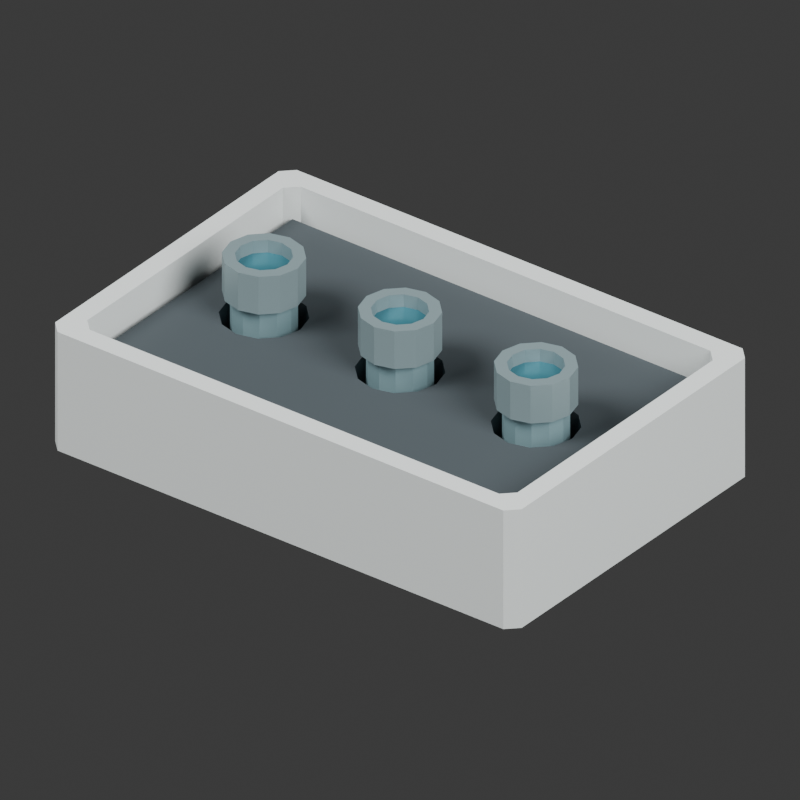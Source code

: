 # Source: source.blend  (saved by Blender 4.3.34; exported with 4.5.12 LTS)
import bpy
from mathutils import Matrix  # noqa: F401  (used for matrix-valued properties, if any)

bpy.ops.wm.read_factory_settings(use_empty=True)
scene = bpy.context.scene
scene.name = 'Scene'

# ---- collections
col_collection = bpy.data.collections.new('Collection'); scene.collection.children.link(col_collection)

# ---- materials (node trees are filled in below, after node groups)
mat_warm_white_ceramic_instrument_housing = bpy.data.materials.new('Warm white ceramic instrument housing')
mat_warm_white_ceramic_instrument_housing.diffuse_color = (0.69, 0.73, 0.72, 1.0)
mat_cool_blue_gray_bridge = bpy.data.materials.new('Cool blue gray bridge')
mat_cool_blue_gray_bridge.diffuse_color = (0.2, 0.32, 0.35, 1.0)
mat_satin_objective_lip = bpy.data.materials.new('Satin objective lip')
mat_satin_objective_lip.diffuse_color = (0.26, 0.35, 0.37, 1.0)
mat_recessed_blue_optical_glass_visual = bpy.data.materials.new('Recessed blue optical glass visual')
mat_recessed_blue_optical_glass_visual.diffuse_color = (0.045, 0.19, 0.24, 1.0)
mat_charcoal_soft_eyecups = bpy.data.materials.new('Charcoal soft eyecups')
mat_charcoal_soft_eyecups.diffuse_color = (0.048, 0.062, 0.07, 1.0)

# ---- material node trees
mat_warm_white_ceramic_instrument_housing.use_nodes = True; mat_warm_white_ceramic_instrument_housing.node_tree.nodes.clear()
_N = mat_warm_white_ceramic_instrument_housing.node_tree.nodes; _L = mat_warm_white_ceramic_instrument_housing.node_tree.links
n0 = _N.new('ShaderNodeBsdfPrincipled'); n0.name = 'Principled BSDF'; n0.location = (10, 300)
n0.inputs[0].default_value = (0.69, 0.73, 0.72, 1.0)
n0.inputs[2].default_value = 0.48
n1 = _N.new('ShaderNodeOutputMaterial'); n1.name = 'Material Output'; n1.location = (300, 300)
_L.new(n0.outputs[0], n1.inputs[0])
n1.is_active_output = True
mat_cool_blue_gray_bridge.use_nodes = True; mat_cool_blue_gray_bridge.node_tree.nodes.clear()
_N = mat_cool_blue_gray_bridge.node_tree.nodes; _L = mat_cool_blue_gray_bridge.node_tree.links
n0 = _N.new('ShaderNodeBsdfPrincipled'); n0.name = 'Principled BSDF'; n0.location = (10, 300)
n0.inputs[0].default_value = (0.2, 0.32, 0.35, 1.0)
n0.inputs[1].default_value = 0.2
n0.inputs[2].default_value = 0.47
n1 = _N.new('ShaderNodeOutputMaterial'); n1.name = 'Material Output'; n1.location = (300, 300)
_L.new(n0.outputs[0], n1.inputs[0])
n1.is_active_output = True
mat_satin_objective_lip.use_nodes = True; mat_satin_objective_lip.node_tree.nodes.clear()
_N = mat_satin_objective_lip.node_tree.nodes; _L = mat_satin_objective_lip.node_tree.links
n0 = _N.new('ShaderNodeBsdfPrincipled'); n0.name = 'Principled BSDF'; n0.location = (10, 300)
n0.inputs[0].default_value = (0.26, 0.35, 0.37, 1.0)
n0.inputs[1].default_value = 0.35
n0.inputs[2].default_value = 0.38
n1 = _N.new('ShaderNodeOutputMaterial'); n1.name = 'Material Output'; n1.location = (300, 300)
_L.new(n0.outputs[0], n1.inputs[0])
n1.is_active_output = True
mat_recessed_blue_optical_glass_visual.use_nodes = True; mat_recessed_blue_optical_glass_visual.node_tree.nodes.clear()
_N = mat_recessed_blue_optical_glass_visual.node_tree.nodes; _L = mat_recessed_blue_optical_glass_visual.node_tree.links
n0 = _N.new('ShaderNodeBsdfPrincipled'); n0.name = 'Principled BSDF'; n0.location = (10, 300)
n0.inputs[0].default_value = (0.045, 0.19, 0.24, 1.0)
n0.inputs[1].default_value = 0.25
n0.inputs[2].default_value = 0.19
n1 = _N.new('ShaderNodeOutputMaterial'); n1.name = 'Material Output'; n1.location = (300, 300)
_L.new(n0.outputs[0], n1.inputs[0])
n1.is_active_output = True
mat_charcoal_soft_eyecups.use_nodes = True; mat_charcoal_soft_eyecups.node_tree.nodes.clear()
_N = mat_charcoal_soft_eyecups.node_tree.nodes; _L = mat_charcoal_soft_eyecups.node_tree.links
n0 = _N.new('ShaderNodeBsdfPrincipled'); n0.name = 'Principled BSDF'; n0.location = (10, 300)
n0.inputs[0].default_value = (0.048, 0.062, 0.07, 1.0)
n0.inputs[2].default_value = 0.8
n1 = _N.new('ShaderNodeOutputMaterial'); n1.name = 'Material Output'; n1.location = (300, 300)
_L.new(n0.outputs[0], n1.inputs[0])
n1.is_active_output = True

# ---- world
world_world = bpy.data.worlds.new('World'); scene.world = world_world
world_world.use_nodes = True; world_world.node_tree.nodes.clear()
_N = world_world.node_tree.nodes; _L = world_world.node_tree.links
n0 = _N.new('ShaderNodeOutputWorld'); n0.name = 'World Output'; n0.location = (300, 300)
n1 = _N.new('ShaderNodeBackground'); n1.name = 'Background'; n1.location = (10, 300)
n1.inputs[0].default_value = (0.05088, 0.05088, 0.05088, 1.0)
_L.new(n1.outputs[0], n0.inputs[0])
n0.is_active_output = True
world_world.color = (0.3, 0.3, 0.3)
world_world.sun_shadow_jitter_overblur = 0.0

# ---- cameras
cam_camera_001 = bpy.data.cameras.new('Camera.001')
cam_camera_001.type = 'ORTHO'
cam_camera_001.ortho_scale = 0.4894

# ---- lights
light_area = bpy.data.lights.new('Area', 'AREA')
light_area.energy = 700.0
light_area.shape = 'DISK'
light_area.size = 4.0
light_area.size_y = 1.0
light_area_001 = bpy.data.lights.new('Area.001', 'AREA')
light_area_001.energy = 350.0
light_area_001.shape = 'DISK'
light_area_001.size = 3.0
light_area_001.size_y = 1.0

# ---- meshes
me_open_case_floor = bpy.data.meshes.new('Open case floor')
me_open_case_floor.from_pydata([(-0.172, -0.12, 0.0), (0.172, -0.12, 0.0), (0.18, -0.112, 0.0), (0.18, 0.112, 0.0), (0.172, 0.12, 0.0), (-0.172, 0.12, 0.0), (-0.18, 0.112, 0.0), (-0.18, -0.112, 0.0), (-0.172, -0.12, 0.012), (0.172, -0.12, 0.012), (0.18, -0.112, 0.012), (0.18, 0.112, 0.012), (0.172, 0.12, 0.012), (-0.172, 0.12, 0.012), (-0.18, 0.112, 0.012), (-0.18, -0.112, 0.012)], [], [(7, 6, 5, 4, 3, 2, 1, 0), (8, 9, 10, 11, 12, 13, 14, 15), (0, 1, 9, 8), (1, 2, 10, 9), (2, 3, 11, 10), (3, 4, 12, 11), (4, 5, 13, 12), (5, 6, 14, 13), (6, 7, 15, 14), (7, 0, 8, 15)])
me_open_case_floor.materials.append(mat_warm_white_ceramic_instrument_housing)
me_open_case_floor.update()
me_continuous_open_case_wall = bpy.data.meshes.new('Continuous open case wall')
me_continuous_open_case_wall.from_pydata([(-0.172, -0.12, 0.012), (0.172, -0.12, 0.012), (0.18, -0.112, 0.012), (0.18, 0.112, 0.012), (0.172, 0.12, 0.012), (-0.172, 0.12, 0.012), (-0.18, 0.112, 0.012), (-0.18, -0.112, 0.012), (-0.172, -0.12, 0.085), (0.172, -0.12, 0.085), (0.18, -0.112, 0.085), (0.18, 0.112, 0.085), (0.172, 0.12, 0.085), (-0.172, 0.12, 0.085), (-0.18, 0.112, 0.085), (-0.18, -0.112, 0.085), (-0.158, -0.106, 0.085), (0.158, -0.106, 0.085), (0.166, -0.098, 0.085), (0.166, 0.098, 0.085), (0.158, 0.106, 0.085), (-0.158, 0.106, 0.085), (-0.166, 0.098, 0.085), (-0.166, -0.098, 0.085), (-0.158, -0.106, 0.012), (0.158, -0.106, 0.012), (0.166, -0.098, 0.012), (0.166, 0.098, 0.012), (0.158, 0.106, 0.012), (-0.158, 0.106, 0.012), (-0.166, 0.098, 0.012), (-0.166, -0.098, 0.012)], [], [(0, 1, 9, 8), (1, 2, 10, 9), (2, 3, 11, 10), (3, 4, 12, 11), (4, 5, 13, 12), (5, 6, 14, 13), (6, 7, 15, 14), (7, 0, 8, 15), (8, 9, 17, 16), (9, 10, 18, 17), (10, 11, 19, 18), (11, 12, 20, 19), (12, 13, 21, 20), (13, 14, 22, 21), (14, 15, 23, 22), (15, 8, 16, 23), (16, 17, 25, 24), (17, 18, 26, 25), (18, 19, 27, 26), (19, 20, 28, 27), (20, 21, 29, 28), (21, 22, 30, 29), (22, 23, 31, 30), (23, 16, 24, 31), (24, 25, 1, 0), (25, 26, 2, 1), (26, 27, 3, 2), (27, 28, 4, 3), (28, 29, 5, 4), (29, 30, 6, 5), (30, 31, 7, 6), (31, 24, 0, 7)])
me_continuous_open_case_wall.materials.append(mat_warm_white_ceramic_instrument_housing)
me_continuous_open_case_wall.update()
me_resting_eyepiece_barrel_0 = bpy.data.meshes.new('Resting eyepiece barrel 0')
me_resting_eyepiece_barrel_0.from_pydata([(-0.084, 0.0, 0.026), (-0.08681, 0.0105, 0.026), (-0.0945, 0.01819, 0.026), (-0.105, 0.021, 0.026), (-0.1155, 0.01819, 0.026), (-0.1232, 0.0105, 0.026), (-0.126, 2.572e-18, 0.026), (-0.1232, -0.0105, 0.026), (-0.1155, -0.01819, 0.026), (-0.105, -0.021, 0.026), (-0.0945, -0.01819, 0.026), (-0.08681, -0.0105, 0.026), (-0.084, 0.0, 0.09), (-0.08681, 0.0105, 0.09), (-0.0945, 0.01819, 0.09), (-0.105, 0.021, 0.09), (-0.1155, 0.01819, 0.09), (-0.1232, 0.0105, 0.09), (-0.126, 2.572e-18, 0.09), (-0.1232, -0.0105, 0.09), (-0.1155, -0.01819, 0.09), (-0.105, -0.021, 0.09), (-0.0945, -0.01819, 0.09), (-0.08681, -0.0105, 0.09)], [], [(11, 10, 9, 8, 7, 6, 5, 4, 3, 2, 1, 0), (12, 13, 14, 15, 16, 17, 18, 19, 20, 21, 22, 23), (0, 1, 13, 12), (1, 2, 14, 13), (2, 3, 15, 14), (3, 4, 16, 15), (4, 5, 17, 16), (5, 6, 18, 17), (6, 7, 19, 18), (7, 8, 20, 19), (8, 9, 21, 20), (9, 10, 22, 21), (10, 11, 23, 22), (11, 0, 12, 23)])
me_resting_eyepiece_barrel_0.materials.append(mat_cool_blue_gray_bridge)
me_resting_eyepiece_barrel_0.update()
me_recessed_ocular_collar_0 = bpy.data.meshes.new('Recessed ocular collar 0')
me_recessed_ocular_collar_0.from_pydata([(-0.079, 0.0, 0.08), (-0.08248, 0.013, 0.08), (-0.092, 0.02252, 0.08), (-0.105, 0.026, 0.08), (-0.118, 0.02252, 0.08), (-0.1275, 0.013, 0.08), (-0.131, 3.184e-18, 0.08), (-0.1275, -0.013, 0.08), (-0.118, -0.02252, 0.08), (-0.105, -0.026, 0.08), (-0.092, -0.02252, 0.08), (-0.08248, -0.013, 0.08), (-0.079, 0.0, 0.107), (-0.08248, 0.013, 0.107), (-0.092, 0.02252, 0.107), (-0.105, 0.026, 0.107), (-0.118, 0.02252, 0.107), (-0.1275, 0.013, 0.107), (-0.131, 3.184e-18, 0.107), (-0.1275, -0.013, 0.107), (-0.118, -0.02252, 0.107), (-0.105, -0.026, 0.107), (-0.092, -0.02252, 0.107), (-0.08248, -0.013, 0.107), (-0.087, 0.0, 0.107), (-0.08941, 0.009, 0.107), (-0.096, 0.01559, 0.107), (-0.105, 0.018, 0.107), (-0.114, 0.01559, 0.107), (-0.1206, 0.009, 0.107), (-0.123, 2.204e-18, 0.107), (-0.1206, -0.009, 0.107), (-0.114, -0.01559, 0.107), (-0.105, -0.018, 0.107), (-0.096, -0.01559, 0.107), (-0.08941, -0.009, 0.107), (-0.087, 0.0, 0.08), (-0.08941, 0.009, 0.08), (-0.096, 0.01559, 0.08), (-0.105, 0.018, 0.08), (-0.114, 0.01559, 0.08), (-0.1206, 0.009, 0.08), (-0.123, 2.204e-18, 0.08), (-0.1206, -0.009, 0.08), (-0.114, -0.01559, 0.08), (-0.105, -0.018, 0.08), (-0.096, -0.01559, 0.08), (-0.08941, -0.009, 0.08)], [], [(0, 1, 13, 12), (1, 2, 14, 13), (2, 3, 15, 14), (3, 4, 16, 15), (4, 5, 17, 16), (5, 6, 18, 17), (6, 7, 19, 18), (7, 8, 20, 19), (8, 9, 21, 20), (9, 10, 22, 21), (10, 11, 23, 22), (11, 0, 12, 23), (12, 13, 25, 24), (13, 14, 26, 25), (14, 15, 27, 26), (15, 16, 28, 27), (16, 17, 29, 28), (17, 18, 30, 29), (18, 19, 31, 30), (19, 20, 32, 31), (20, 21, 33, 32), (21, 22, 34, 33), (22, 23, 35, 34), (23, 12, 24, 35), (24, 25, 37, 36), (25, 26, 38, 37), (26, 27, 39, 38), (27, 28, 40, 39), (28, 29, 41, 40), (29, 30, 42, 41), (30, 31, 43, 42), (31, 32, 44, 43), (32, 33, 45, 44), (33, 34, 46, 45), (34, 35, 47, 46), (35, 24, 36, 47), (36, 37, 1, 0), (37, 38, 2, 1), (38, 39, 3, 2), (39, 40, 4, 3), (40, 41, 5, 4), (41, 42, 6, 5), (42, 43, 7, 6), (43, 44, 8, 7), (44, 45, 9, 8), (45, 46, 10, 9), (46, 47, 11, 10), (47, 36, 0, 11)])
me_recessed_ocular_collar_0.materials.append(mat_satin_objective_lip)
me_recessed_ocular_collar_0.update()
me_inset_ocular_glass_0 = bpy.data.meshes.new('Inset ocular glass 0')
me_inset_ocular_glass_0.from_pydata([(-0.0865, 0.0, 0.094), (-0.08898, 0.00925, 0.094), (-0.09575, 0.01602, 0.094), (-0.105, 0.0185, 0.094), (-0.1142, 0.01602, 0.094), (-0.121, 0.00925, 0.094), (-0.1235, 2.266e-18, 0.094), (-0.121, -0.00925, 0.094), (-0.1142, -0.01602, 0.094), (-0.105, -0.0185, 0.094), (-0.09575, -0.01602, 0.094), (-0.08898, -0.00925, 0.094), (-0.0865, 0.0, 0.098), (-0.08898, 0.00925, 0.098), (-0.09575, 0.01602, 0.098), (-0.105, 0.0185, 0.098), (-0.1142, 0.01602, 0.098), (-0.121, 0.00925, 0.098), (-0.1235, 2.266e-18, 0.098), (-0.121, -0.00925, 0.098), (-0.1142, -0.01602, 0.098), (-0.105, -0.0185, 0.098), (-0.09575, -0.01602, 0.098), (-0.08898, -0.00925, 0.098)], [], [(11, 10, 9, 8, 7, 6, 5, 4, 3, 2, 1, 0), (12, 13, 14, 15, 16, 17, 18, 19, 20, 21, 22, 23), (0, 1, 13, 12), (1, 2, 14, 13), (2, 3, 15, 14), (3, 4, 16, 15), (4, 5, 17, 16), (5, 6, 18, 17), (6, 7, 19, 18), (7, 8, 20, 19), (8, 9, 21, 20), (9, 10, 22, 21), (10, 11, 23, 22), (11, 0, 12, 23)])
me_inset_ocular_glass_0.materials.append(mat_recessed_blue_optical_glass_visual)
me_inset_ocular_glass_0.update()
me_resting_eyepiece_barrel_1 = bpy.data.meshes.new('Resting eyepiece barrel 1')
me_resting_eyepiece_barrel_1.from_pydata([(0.021, 0.0, 0.026), (0.01819, 0.0105, 0.026), (0.0105, 0.01819, 0.026), (1.286e-18, 0.021, 0.026), (-0.0105, 0.01819, 0.026), (-0.01819, 0.0105, 0.026), (-0.021, 2.572e-18, 0.026), (-0.01819, -0.0105, 0.026), (-0.0105, -0.01819, 0.026), (-3.858e-18, -0.021, 0.026), (0.0105, -0.01819, 0.026), (0.01819, -0.0105, 0.026), (0.021, 0.0, 0.09), (0.01819, 0.0105, 0.09), (0.0105, 0.01819, 0.09), (1.286e-18, 0.021, 0.09), (-0.0105, 0.01819, 0.09), (-0.01819, 0.0105, 0.09), (-0.021, 2.572e-18, 0.09), (-0.01819, -0.0105, 0.09), (-0.0105, -0.01819, 0.09), (-3.858e-18, -0.021, 0.09), (0.0105, -0.01819, 0.09), (0.01819, -0.0105, 0.09)], [], [(11, 10, 9, 8, 7, 6, 5, 4, 3, 2, 1, 0), (12, 13, 14, 15, 16, 17, 18, 19, 20, 21, 22, 23), (0, 1, 13, 12), (1, 2, 14, 13), (2, 3, 15, 14), (3, 4, 16, 15), (4, 5, 17, 16), (5, 6, 18, 17), (6, 7, 19, 18), (7, 8, 20, 19), (8, 9, 21, 20), (9, 10, 22, 21), (10, 11, 23, 22), (11, 0, 12, 23)])
me_resting_eyepiece_barrel_1.materials.append(mat_cool_blue_gray_bridge)
me_resting_eyepiece_barrel_1.update()
me_recessed_ocular_collar_1 = bpy.data.meshes.new('Recessed ocular collar 1')
me_recessed_ocular_collar_1.from_pydata([(0.026, 0.0, 0.08), (0.02252, 0.013, 0.08), (0.013, 0.02252, 0.08), (1.592e-18, 0.026, 0.08), (-0.013, 0.02252, 0.08), (-0.02252, 0.013, 0.08), (-0.026, 3.184e-18, 0.08), (-0.02252, -0.013, 0.08), (-0.013, -0.02252, 0.08), (-4.776e-18, -0.026, 0.08), (0.013, -0.02252, 0.08), (0.02252, -0.013, 0.08), (0.026, 0.0, 0.107), (0.02252, 0.013, 0.107), (0.013, 0.02252, 0.107), (1.592e-18, 0.026, 0.107), (-0.013, 0.02252, 0.107), (-0.02252, 0.013, 0.107), (-0.026, 3.184e-18, 0.107), (-0.02252, -0.013, 0.107), (-0.013, -0.02252, 0.107), (-4.776e-18, -0.026, 0.107), (0.013, -0.02252, 0.107), (0.02252, -0.013, 0.107), (0.018, 0.0, 0.107), (0.01559, 0.009, 0.107), (0.009, 0.01559, 0.107), (1.102e-18, 0.018, 0.107), (-0.009, 0.01559, 0.107), (-0.01559, 0.009, 0.107), (-0.018, 2.204e-18, 0.107), (-0.01559, -0.009, 0.107), (-0.009, -0.01559, 0.107), (-3.307e-18, -0.018, 0.107), (0.009, -0.01559, 0.107), (0.01559, -0.009, 0.107), (0.018, 0.0, 0.08), (0.01559, 0.009, 0.08), (0.009, 0.01559, 0.08), (1.102e-18, 0.018, 0.08), (-0.009, 0.01559, 0.08), (-0.01559, 0.009, 0.08), (-0.018, 2.204e-18, 0.08), (-0.01559, -0.009, 0.08), (-0.009, -0.01559, 0.08), (-3.307e-18, -0.018, 0.08), (0.009, -0.01559, 0.08), (0.01559, -0.009, 0.08)], [], [(0, 1, 13, 12), (1, 2, 14, 13), (2, 3, 15, 14), (3, 4, 16, 15), (4, 5, 17, 16), (5, 6, 18, 17), (6, 7, 19, 18), (7, 8, 20, 19), (8, 9, 21, 20), (9, 10, 22, 21), (10, 11, 23, 22), (11, 0, 12, 23), (12, 13, 25, 24), (13, 14, 26, 25), (14, 15, 27, 26), (15, 16, 28, 27), (16, 17, 29, 28), (17, 18, 30, 29), (18, 19, 31, 30), (19, 20, 32, 31), (20, 21, 33, 32), (21, 22, 34, 33), (22, 23, 35, 34), (23, 12, 24, 35), (24, 25, 37, 36), (25, 26, 38, 37), (26, 27, 39, 38), (27, 28, 40, 39), (28, 29, 41, 40), (29, 30, 42, 41), (30, 31, 43, 42), (31, 32, 44, 43), (32, 33, 45, 44), (33, 34, 46, 45), (34, 35, 47, 46), (35, 24, 36, 47), (36, 37, 1, 0), (37, 38, 2, 1), (38, 39, 3, 2), (39, 40, 4, 3), (40, 41, 5, 4), (41, 42, 6, 5), (42, 43, 7, 6), (43, 44, 8, 7), (44, 45, 9, 8), (45, 46, 10, 9), (46, 47, 11, 10), (47, 36, 0, 11)])
me_recessed_ocular_collar_1.materials.append(mat_satin_objective_lip)
me_recessed_ocular_collar_1.update()
me_inset_ocular_glass_1 = bpy.data.meshes.new('Inset ocular glass 1')
me_inset_ocular_glass_1.from_pydata([(0.0185, 0.0, 0.094), (0.01602, 0.00925, 0.094), (0.00925, 0.01602, 0.094), (1.133e-18, 0.0185, 0.094), (-0.00925, 0.01602, 0.094), (-0.01602, 0.00925, 0.094), (-0.0185, 2.266e-18, 0.094), (-0.01602, -0.00925, 0.094), (-0.00925, -0.01602, 0.094), (-3.398e-18, -0.0185, 0.094), (0.00925, -0.01602, 0.094), (0.01602, -0.00925, 0.094), (0.0185, 0.0, 0.098), (0.01602, 0.00925, 0.098), (0.00925, 0.01602, 0.098), (1.133e-18, 0.0185, 0.098), (-0.00925, 0.01602, 0.098), (-0.01602, 0.00925, 0.098), (-0.0185, 2.266e-18, 0.098), (-0.01602, -0.00925, 0.098), (-0.00925, -0.01602, 0.098), (-3.398e-18, -0.0185, 0.098), (0.00925, -0.01602, 0.098), (0.01602, -0.00925, 0.098)], [], [(11, 10, 9, 8, 7, 6, 5, 4, 3, 2, 1, 0), (12, 13, 14, 15, 16, 17, 18, 19, 20, 21, 22, 23), (0, 1, 13, 12), (1, 2, 14, 13), (2, 3, 15, 14), (3, 4, 16, 15), (4, 5, 17, 16), (5, 6, 18, 17), (6, 7, 19, 18), (7, 8, 20, 19), (8, 9, 21, 20), (9, 10, 22, 21), (10, 11, 23, 22), (11, 0, 12, 23)])
me_inset_ocular_glass_1.materials.append(mat_recessed_blue_optical_glass_visual)
me_inset_ocular_glass_1.update()
me_resting_eyepiece_barrel_2 = bpy.data.meshes.new('Resting eyepiece barrel 2')
me_resting_eyepiece_barrel_2.from_pydata([(0.126, 0.0, 0.026), (0.1232, 0.0105, 0.026), (0.1155, 0.01819, 0.026), (0.105, 0.021, 0.026), (0.0945, 0.01819, 0.026), (0.08681, 0.0105, 0.026), (0.084, 2.572e-18, 0.026), (0.08681, -0.0105, 0.026), (0.0945, -0.01819, 0.026), (0.105, -0.021, 0.026), (0.1155, -0.01819, 0.026), (0.1232, -0.0105, 0.026), (0.126, 0.0, 0.09), (0.1232, 0.0105, 0.09), (0.1155, 0.01819, 0.09), (0.105, 0.021, 0.09), (0.0945, 0.01819, 0.09), (0.08681, 0.0105, 0.09), (0.084, 2.572e-18, 0.09), (0.08681, -0.0105, 0.09), (0.0945, -0.01819, 0.09), (0.105, -0.021, 0.09), (0.1155, -0.01819, 0.09), (0.1232, -0.0105, 0.09)], [], [(11, 10, 9, 8, 7, 6, 5, 4, 3, 2, 1, 0), (12, 13, 14, 15, 16, 17, 18, 19, 20, 21, 22, 23), (0, 1, 13, 12), (1, 2, 14, 13), (2, 3, 15, 14), (3, 4, 16, 15), (4, 5, 17, 16), (5, 6, 18, 17), (6, 7, 19, 18), (7, 8, 20, 19), (8, 9, 21, 20), (9, 10, 22, 21), (10, 11, 23, 22), (11, 0, 12, 23)])
me_resting_eyepiece_barrel_2.materials.append(mat_cool_blue_gray_bridge)
me_resting_eyepiece_barrel_2.update()
me_recessed_ocular_collar_2 = bpy.data.meshes.new('Recessed ocular collar 2')
me_recessed_ocular_collar_2.from_pydata([(0.131, 0.0, 0.08), (0.1275, 0.013, 0.08), (0.118, 0.02252, 0.08), (0.105, 0.026, 0.08), (0.092, 0.02252, 0.08), (0.08248, 0.013, 0.08), (0.079, 3.184e-18, 0.08), (0.08248, -0.013, 0.08), (0.092, -0.02252, 0.08), (0.105, -0.026, 0.08), (0.118, -0.02252, 0.08), (0.1275, -0.013, 0.08), (0.131, 0.0, 0.107), (0.1275, 0.013, 0.107), (0.118, 0.02252, 0.107), (0.105, 0.026, 0.107), (0.092, 0.02252, 0.107), (0.08248, 0.013, 0.107), (0.079, 3.184e-18, 0.107), (0.08248, -0.013, 0.107), (0.092, -0.02252, 0.107), (0.105, -0.026, 0.107), (0.118, -0.02252, 0.107), (0.1275, -0.013, 0.107), (0.123, 0.0, 0.107), (0.1206, 0.009, 0.107), (0.114, 0.01559, 0.107), (0.105, 0.018, 0.107), (0.096, 0.01559, 0.107), (0.08941, 0.009, 0.107), (0.087, 2.204e-18, 0.107), (0.08941, -0.009, 0.107), (0.096, -0.01559, 0.107), (0.105, -0.018, 0.107), (0.114, -0.01559, 0.107), (0.1206, -0.009, 0.107), (0.123, 0.0, 0.08), (0.1206, 0.009, 0.08), (0.114, 0.01559, 0.08), (0.105, 0.018, 0.08), (0.096, 0.01559, 0.08), (0.08941, 0.009, 0.08), (0.087, 2.204e-18, 0.08), (0.08941, -0.009, 0.08), (0.096, -0.01559, 0.08), (0.105, -0.018, 0.08), (0.114, -0.01559, 0.08), (0.1206, -0.009, 0.08)], [], [(0, 1, 13, 12), (1, 2, 14, 13), (2, 3, 15, 14), (3, 4, 16, 15), (4, 5, 17, 16), (5, 6, 18, 17), (6, 7, 19, 18), (7, 8, 20, 19), (8, 9, 21, 20), (9, 10, 22, 21), (10, 11, 23, 22), (11, 0, 12, 23), (12, 13, 25, 24), (13, 14, 26, 25), (14, 15, 27, 26), (15, 16, 28, 27), (16, 17, 29, 28), (17, 18, 30, 29), (18, 19, 31, 30), (19, 20, 32, 31), (20, 21, 33, 32), (21, 22, 34, 33), (22, 23, 35, 34), (23, 12, 24, 35), (24, 25, 37, 36), (25, 26, 38, 37), (26, 27, 39, 38), (27, 28, 40, 39), (28, 29, 41, 40), (29, 30, 42, 41), (30, 31, 43, 42), (31, 32, 44, 43), (32, 33, 45, 44), (33, 34, 46, 45), (34, 35, 47, 46), (35, 24, 36, 47), (36, 37, 1, 0), (37, 38, 2, 1), (38, 39, 3, 2), (39, 40, 4, 3), (40, 41, 5, 4), (41, 42, 6, 5), (42, 43, 7, 6), (43, 44, 8, 7), (44, 45, 9, 8), (45, 46, 10, 9), (46, 47, 11, 10), (47, 36, 0, 11)])
me_recessed_ocular_collar_2.materials.append(mat_satin_objective_lip)
me_recessed_ocular_collar_2.update()
me_inset_ocular_glass_2 = bpy.data.meshes.new('Inset ocular glass 2')
me_inset_ocular_glass_2.from_pydata([(0.1235, 0.0, 0.094), (0.121, 0.00925, 0.094), (0.1142, 0.01602, 0.094), (0.105, 0.0185, 0.094), (0.09575, 0.01602, 0.094), (0.08898, 0.00925, 0.094), (0.0865, 2.266e-18, 0.094), (0.08898, -0.00925, 0.094), (0.09575, -0.01602, 0.094), (0.105, -0.0185, 0.094), (0.1142, -0.01602, 0.094), (0.121, -0.00925, 0.094), (0.1235, 0.0, 0.098), (0.121, 0.00925, 0.098), (0.1142, 0.01602, 0.098), (0.105, 0.0185, 0.098), (0.09575, 0.01602, 0.098), (0.08898, 0.00925, 0.098), (0.0865, 2.266e-18, 0.098), (0.08898, -0.00925, 0.098), (0.09575, -0.01602, 0.098), (0.105, -0.0185, 0.098), (0.1142, -0.01602, 0.098), (0.121, -0.00925, 0.098)], [], [(11, 10, 9, 8, 7, 6, 5, 4, 3, 2, 1, 0), (12, 13, 14, 15, 16, 17, 18, 19, 20, 21, 22, 23), (0, 1, 13, 12), (1, 2, 14, 13), (2, 3, 15, 14), (3, 4, 16, 15), (4, 5, 17, 16), (5, 6, 18, 17), (6, 7, 19, 18), (7, 8, 20, 19), (8, 9, 21, 20), (9, 10, 22, 21), (10, 11, 23, 22), (11, 0, 12, 23)])
me_inset_ocular_glass_2.materials.append(mat_recessed_blue_optical_glass_visual)
me_inset_ocular_glass_2.update()
me_cube_001 = bpy.data.meshes.new('Cube.001')
me_cube_001.from_pydata([(-0.16, -0.1, -0.026), (0.105, 0.028, -0.012), (0.0, 0.028, -0.012), (0.119, 0.02425, -0.012), (-0.105, 0.028, -0.012), (-0.16, -0.103, -0.023), (0.014, 0.02425, -0.012), (0.1292, 0.014, -0.012), (-0.163, -0.1, -0.023), (-0.091, 0.02425, -0.012), (0.133, 0.0, -0.012), (0.02425, 0.014, -0.012), (-0.16, -0.103, 0.023), (0.1292, -0.014, -0.012), (-0.16, -0.1, 0.026), (0.119, -0.02425, -0.012), (0.028, 0.0, -0.012), (-0.08075, 0.014, -0.012), (0.105, -0.028, -0.012), (0.02425, -0.014, -0.012), (-0.163, -0.1, 0.023), (0.091, -0.02425, -0.012), (-0.077, 0.0, -0.012), (0.014, -0.02425, -0.012), (0.08075, -0.014, -0.012), (-0.16, 0.1, -0.026), (-0.163, 0.1, -0.023), (0.0, -0.028, -0.012), (0.077, 0.0, -0.012), (-0.08075, -0.014, -0.012), (0.08075, 0.014, -0.012), (-0.16, 0.103, -0.023), (-0.16, 0.1, 0.026), (0.091, 0.02425, -0.012), (-0.014, -0.02425, -0.012), (-0.091, -0.02425, -0.012), (-0.02425, -0.014, -0.012), (-0.16, 0.103, 0.023), (-0.163, 0.1, 0.023), (0.16, -0.1, -0.026), (-0.028, 0.0, -0.012), (-0.105, -0.028, -0.012), (0.163, -0.1, -0.023), (-0.02425, 0.014, -0.012), (-0.119, -0.02425, -0.012), (0.16, -0.103, -0.023), (-0.014, 0.02425, -0.012), (0.16, -0.1, 0.026), (0.16, -0.103, 0.023), (-0.1292, -0.014, -0.012), (0.163, -0.1, 0.023), (-0.133, 0.0, -0.012), (0.16, 0.1, -0.026), (0.16, 0.103, -0.023), (-0.1292, 0.014, -0.012), (0.163, 0.1, -0.023), (0.16, 0.1, 0.026), (-0.119, 0.02425, -0.012), (0.163, 0.1, 0.023), (0.16, 0.103, 0.023), (-0.133, 0.0, 0.026), (-0.1292, -0.014, 0.026), (-0.119, -0.02425, 0.026), (-0.119, 0.02425, 0.026), (-0.1292, 0.014, 0.026), (-0.091, 0.02425, 0.026), (-0.077, 0.0, 0.026), (-0.08075, -0.014, 0.026), (-0.08075, 0.014, 0.026), (-0.091, -0.02425, 0.026), (-0.105, -0.028, 0.026), (-0.105, 0.028, 0.026), (-0.014, -0.02425, 0.026), (0.0, -0.028, 0.026), (0.028, 0.0, 0.026), (0.02425, -0.014, 0.026), (0.02425, 0.014, 0.026), (0.014, -0.02425, 0.026), (-0.02425, -0.014, 0.026), (-0.028, 0.0, 0.026), (-0.02463, 0.01257, 0.026), (0.014, 0.02425, 0.026), (-0.02425, 0.014, 0.026), (0.0, 0.028, 0.026), (-0.014, 0.02425, 0.026), (0.077, 0.0, 0.026), (0.08075, -0.014, 0.026), (0.07897, -0.00735, 0.026), (0.08075, 0.014, 0.026), (0.091, -0.02425, 0.026), (0.091, 0.02425, 0.026), (0.119, -0.02425, 0.026), (0.119, 0.02425, 0.026), (0.133, 0.0, 0.026), (0.1292, -0.014, 0.026), (0.1292, 0.014, 0.026), (0.105, 0.028, 0.026), (0.105, -0.028, 0.026)], [], [(45, 48, 12, 5), (55, 58, 50, 42), (78, 79, 67, 69, 70, 62, 14, 47, 56, 92, 95, 93, 94, 91, 97, 89, 86, 87, 77, 73, 72), (92, 56, 32, 63, 71, 65, 68, 66, 80, 82, 84, 83, 81, 76, 74, 75, 77, 87, 85, 88, 90, 96), (66, 67, 79, 80), (64, 63, 32, 14, 62, 61, 60), (8, 20, 38, 26), (31, 37, 59, 53), (0, 5, 8), (12, 14, 20), (25, 26, 31), (32, 37, 38), (39, 42, 45), (47, 48, 50), (52, 53, 55), (56, 58, 59), (25, 0, 8, 26), (5, 12, 20, 8), (14, 32, 38, 20), (37, 31, 26, 38), (52, 25, 31, 53), (32, 56, 59, 37), (58, 55, 53, 59), (39, 52, 55, 42), (56, 47, 50, 58), (48, 45, 42, 50), (0, 39, 45, 5), (47, 14, 12, 48), (25, 52, 39, 0), (71, 4, 9, 65), (65, 9, 17, 68), (17, 22, 66, 68), (22, 29, 67, 66), (29, 35, 69, 67), (35, 41, 70, 69), (41, 44, 62, 70), (44, 49, 61, 62), (61, 49, 51, 60), (60, 51, 54, 64), (64, 54, 57, 63), (63, 57, 4, 71), (44, 41, 35, 29, 22, 17, 9, 4, 57, 54, 51, 49), (83, 2, 6, 81), (81, 6, 11, 76), (11, 16, 74, 76), (16, 19, 75, 74), (19, 23, 77, 75), (23, 27, 73, 77), (27, 34, 72, 73), (34, 36, 78, 72), (78, 36, 40, 79), (80, 79, 40, 43, 82), (82, 43, 46, 84), (84, 46, 2, 83), (11, 6, 2, 46, 43, 40, 36, 34, 27, 23, 19, 16), (96, 1, 3, 92), (92, 3, 7, 95), (7, 10, 93, 95), (10, 13, 94, 93), (13, 15, 91, 94), (15, 18, 97, 91), (18, 21, 89, 97), (21, 24, 86, 89), (86, 24, 28, 85, 87), (85, 28, 30, 88), (88, 30, 33, 90), (90, 33, 1, 96), (15, 13, 10, 7, 3, 1, 33, 30, 28, 24, 21, 18)])
_uv = me_cube_001.uv_layers.new(name='UVMap')
_uv.uv.foreach_set('vector', [0.3894, 0.7523, 0.6106, 0.7523, 0.6106, 0.9977, 0.3894, 0.9977, 0.3894, 0.5036, 0.6106, 0.5036, 0.6106, 0.7464, 0.3894, 0.7464, 0.7686, 0.642, 0.7715, 0.625, 0.8119, 0.642, 0.8198, 0.6544, 0.8305, 0.659, 0.8413, 0.6544, 0.8727, 0.7464, 0.6273, 0.7464, 0.6273, 0.5036, 0.6587, 0.5956, 0.6509, 0.608, 0.648, 0.625, 0.6509, 0.642, 0.6587, 0.6544, 0.6695, 0.659, 0.6802, 0.6544, 0.6881, 0.642, 0.6894, 0.6339, 0.7393, 0.6544, 0.75, 0.659, 0.7607, 0.6544, 0.6587, 0.5956, 0.6273, 0.5036, 0.8727, 0.5036, 0.8413, 0.5956, 0.8305, 0.591, 0.8198, 0.5956, 0.8119, 0.608, 0.809, 0.625, 0.7689, 0.6097, 0.7686, 0.608, 0.7607, 0.5956, 0.75, 0.591, 0.7393, 0.5956, 0.7314, 0.608, 0.7285, 0.625, 0.7314, 0.642, 0.7393, 0.6544, 0.6894, 0.6339, 0.691, 0.625, 0.6881, 0.608, 0.6802, 0.5956, 0.6695, 0.591, 0.809, 0.625, 0.8119, 0.642, 0.7715, 0.625, 0.7689, 0.6097, 0.8491, 0.608, 0.8413, 0.5956, 0.8727, 0.5036, 0.8727, 0.7464, 0.8413, 0.6544, 0.8491, 0.642, 0.852, 0.625, 0.3894, 0.003641, 0.6106, 0.003641, 0.6106, 0.2464, 0.3894, 0.2464, 0.3894, 0.2523, 0.6106, 0.2523, 0.6106, 0.4977, 0.3894, 0.4977, 0.1273, 0.7464, 0.1273, 0.75, 0.125, 0.7464, 0.6106, 0.9977, 0.625, 0.9977, 0.6106, 1.0, 0.1273, 0.5036, 0.125, 0.5036, 0.1273, 0.5, 0.625, 0.2523, 0.6106, 0.2523, 0.6106, 0.25, 0.3727, 0.7464, 0.375, 0.7464, 0.3727, 0.75, 0.625, 0.7523, 0.6106, 0.7523, 0.6106, 0.75, 0.3727, 0.5036, 0.3727, 0.5, 0.375, 0.5036, 0.625, 0.5036, 0.6106, 0.5036, 0.6106, 0.5, 0.1273, 0.5036, 0.1273, 0.7464, 0.125, 0.7464, 0.125, 0.5036, 0.3894, 0.0, 0.6106, 0.0, 0.6106, 0.003641, 0.3894, 0.003641, 0.625, 0.003641, 0.625, 0.2464, 0.6106, 0.2464, 0.6106, 0.003641, 0.6106, 0.2523, 0.3894, 0.2523, 0.3894, 0.2464, 0.6106, 0.2464, 0.3727, 0.5036, 0.1273, 0.5036, 0.1273, 0.5, 0.3727, 0.5, 0.625, 0.2523, 0.625, 0.4977, 0.6106, 0.4977, 0.6106, 0.2523, 0.6106, 0.5036, 0.3894, 0.5036, 0.3894, 0.4977, 0.6106, 0.4977, 0.3727, 0.7464, 0.3727, 0.5036, 0.3894, 0.5036, 0.3894, 0.7464, 0.6273, 0.5036, 0.6273, 0.7464, 0.6106, 0.7464, 0.6106, 0.5036, 0.6106, 0.7523, 0.3894, 0.7523, 0.3894, 0.7464, 0.6106, 0.7464, 0.1273, 0.7464, 0.3727, 0.7464, 0.3727, 0.75, 0.1273, 0.75, 0.625, 0.7523, 0.625, 0.9977, 0.6106, 0.9977, 0.6106, 0.7523, 0.1273, 0.5036, 0.3727, 0.5036, 0.3727, 0.7464, 0.1273, 0.7464, 1.0, 0.7375, 1.0, 0.5, 0.9167, 0.5, 0.9167, 0.7375, 0.9167, 0.7375, 0.9167, 0.5, 0.8333, 0.5, 0.8333, 0.7375, 0.8333, 0.5, 0.75, 0.5, 0.75, 0.7375, 0.8333, 0.7375, 0.75, 0.5, 0.6667, 0.5, 0.6667, 0.7375, 0.75, 0.7375, 0.6667, 0.5, 0.5833, 0.5, 0.5833, 0.7375, 0.6667, 0.7375, 0.5833, 0.5, 0.5, 0.5, 0.5, 0.7375, 0.5833, 0.7375, 0.5, 0.5, 0.4167, 0.5, 0.4167, 0.7375, 0.5, 0.7375, 0.4167, 0.5, 0.3333, 0.5, 0.3333, 0.7375, 0.4167, 0.7375, 0.3333, 0.7375, 0.3333, 0.5, 0.25, 0.5, 0.25, 0.7375, 0.25, 0.7375, 0.25, 0.5, 0.1667, 0.5, 0.1667, 0.7375, 0.1667, 0.7375, 0.1667, 0.5, 0.08333, 0.5, 0.08333, 0.7375, 0.08333, 0.7375, 0.08333, 0.5, 7.451e-08, 0.5, 7.451e-08, 0.7375, 0.63, 0.04215, 0.75, 0.01, 0.87, 0.04215, 0.9578, 0.13, 0.99, 0.25, 0.9578, 0.37, 0.87, 0.4578, 0.75, 0.49, 0.63, 0.4578, 0.5422, 0.37, 0.51, 0.25, 0.5422, 0.13, 1.0, 0.7375, 1.0, 0.5, 0.9167, 0.5, 0.9167, 0.7375, 0.9167, 0.7375, 0.9167, 0.5, 0.8333, 0.5, 0.8333, 0.7375, 0.8333, 0.5, 0.75, 0.5, 0.75, 0.7375, 0.8333, 0.7375, 0.75, 0.5, 0.6667, 0.5, 0.6667, 0.7375, 0.75, 0.7375, 0.6667, 0.5, 0.5833, 0.5, 0.5833, 0.7375, 0.6667, 0.7375, 0.5833, 0.5, 0.5, 0.5, 0.5, 0.7375, 0.5833, 0.7375, 0.5, 0.5, 0.4167, 0.5, 0.4167, 0.7375, 0.5, 0.7375, 0.4167, 0.5, 0.3333, 0.5, 0.3333, 0.7375, 0.4167, 0.7375, 0.3333, 0.7375, 0.3333, 0.5, 0.25, 0.5, 0.25, 0.7375, 0.1752, 0.7375, 0.25, 0.7375, 0.25, 0.5, 0.1667, 0.5, 0.1667, 0.7375, 0.1667, 0.7375, 0.1667, 0.5, 0.08333, 0.5, 0.08333, 0.7375, 0.08333, 0.7375, 0.08333, 0.5, 7.451e-08, 0.5, 7.451e-08, 0.7375, 0.9578, 0.37, 0.87, 0.4578, 0.75, 0.49, 0.63, 0.4578, 0.5422, 0.37, 0.51, 0.25, 0.5422, 0.13, 0.63, 0.04215, 0.75, 0.01, 0.87, 0.04215, 0.9578, 0.13, 0.99, 0.25, 1.0, 0.7375, 1.0, 0.5, 0.9167, 0.5, 0.9167, 0.7375, 0.9167, 0.7375, 0.9167, 0.5, 0.8333, 0.5, 0.8333, 0.7375, 0.8333, 0.5, 0.75, 0.5, 0.75, 0.7375, 0.8333, 0.7375, 0.75, 0.5, 0.6667, 0.5, 0.6667, 0.7375, 0.75, 0.7375, 0.6667, 0.5, 0.5833, 0.5, 0.5833, 0.7375, 0.6667, 0.7375, 0.5833, 0.5, 0.5, 0.5, 0.5, 0.7375, 0.5833, 0.7375, 0.5, 0.5, 0.4167, 0.5, 0.4167, 0.7375, 0.5, 0.7375, 0.4167, 0.5, 0.3333, 0.5, 0.3333, 0.7375, 0.4167, 0.7375, 0.3333, 0.7375, 0.3333, 0.5, 0.25, 0.5, 0.25, 0.7375, 0.2938, 0.7375, 0.25, 0.7375, 0.25, 0.5, 0.1667, 0.5, 0.1667, 0.7375, 0.1667, 0.7375, 0.1667, 0.5, 0.08333, 0.5, 0.08333, 0.7375, 0.08333, 0.7375, 0.08333, 0.5, 7.451e-08, 0.5, 7.451e-08, 0.7375, 0.87, 0.04215, 0.9578, 0.13, 0.99, 0.25, 0.9578, 0.37, 0.87, 0.4578, 0.75, 0.49, 0.63, 0.4578, 0.5422, 0.37, 0.51, 0.25, 0.5422, 0.13, 0.63, 0.04215, 0.75, 0.01])
me_cube_001.materials.append(mat_charcoal_soft_eyecups)
me_cube_001.update()

# ---- objects
ob_open_case_floor = bpy.data.objects.new('Open case floor', me_open_case_floor)
ob_continuous_open_case_wall = bpy.data.objects.new('Continuous open case wall', me_continuous_open_case_wall)
ob_resting_eyepiece_barrel_0 = bpy.data.objects.new('Resting eyepiece barrel 0', me_resting_eyepiece_barrel_0)
ob_recessed_ocular_collar_0 = bpy.data.objects.new('Recessed ocular collar 0', me_recessed_ocular_collar_0)
ob_inset_ocular_glass_0 = bpy.data.objects.new('Inset ocular glass 0', me_inset_ocular_glass_0)
ob_resting_eyepiece_barrel_1 = bpy.data.objects.new('Resting eyepiece barrel 1', me_resting_eyepiece_barrel_1)
ob_recessed_ocular_collar_1 = bpy.data.objects.new('Recessed ocular collar 1', me_recessed_ocular_collar_1)
ob_inset_ocular_glass_1 = bpy.data.objects.new('Inset ocular glass 1', me_inset_ocular_glass_1)
ob_resting_eyepiece_barrel_2 = bpy.data.objects.new('Resting eyepiece barrel 2', me_resting_eyepiece_barrel_2)
ob_recessed_ocular_collar_2 = bpy.data.objects.new('Recessed ocular collar 2', me_recessed_ocular_collar_2)
ob_inset_ocular_glass_2 = bpy.data.objects.new('Inset ocular glass 2', me_inset_ocular_glass_2)
ob_recessed_three_bore_insert = bpy.data.objects.new('Recessed three-bore insert', me_cube_001)
ob_key = bpy.data.objects.new('Key', light_area)
ob_fill = bpy.data.objects.new('Fill', light_area_001)
ob_camera = bpy.data.objects.new('Camera', cam_camera_001)

# ---- transforms, parenting, visibility, modifiers, constraints
ob_open_case_floor.location = (0.0, 0.0, 0.0)
ob_continuous_open_case_wall.location = (0.0, 0.0, 0.0)
ob_resting_eyepiece_barrel_0.location = (0.0, 0.0, 0.0)
ob_recessed_ocular_collar_0.location = (0.0, 0.0, 0.0)
ob_inset_ocular_glass_0.location = (0.0, 0.0, 0.0)
ob_resting_eyepiece_barrel_1.location = (0.0, 0.0, 0.0)
ob_recessed_ocular_collar_1.location = (0.0, 0.0, 0.0)
ob_inset_ocular_glass_1.location = (0.0, 0.0, 0.0)
ob_resting_eyepiece_barrel_2.location = (0.0, 0.0, 0.0)
ob_recessed_ocular_collar_2.location = (0.0, 0.0, 0.0)
ob_inset_ocular_glass_2.location = (0.0, 0.0, 0.0)
ob_recessed_three_bore_insert.location = (0.0, 0.0, 0.038)
ob_key.location = (-3.0, -4.0, 6.0)
ob_key.rotation_euler = (0.6989, -3.504e-08, -0.6435)
ob_fill.location = (4.0, -1.0, 3.0)
ob_fill.rotation_euler = (0.9498, -4.682e-08, 1.326)
ob_camera.location = (0.5075, -0.6598, 0.55)
ob_camera.rotation_euler = (1.023, -3.55e-08, 0.6557)

# ---- collection membership
scene.collection.objects.link(ob_open_case_floor)
scene.collection.objects.link(ob_continuous_open_case_wall)
scene.collection.objects.link(ob_resting_eyepiece_barrel_0)
scene.collection.objects.link(ob_recessed_ocular_collar_0)
scene.collection.objects.link(ob_inset_ocular_glass_0)
scene.collection.objects.link(ob_resting_eyepiece_barrel_1)
scene.collection.objects.link(ob_recessed_ocular_collar_1)
scene.collection.objects.link(ob_inset_ocular_glass_1)
scene.collection.objects.link(ob_resting_eyepiece_barrel_2)
scene.collection.objects.link(ob_recessed_ocular_collar_2)
scene.collection.objects.link(ob_inset_ocular_glass_2)
col_collection.objects.link(ob_recessed_three_bore_insert)
col_collection.objects.link(ob_key)
col_collection.objects.link(ob_fill)
col_collection.objects.link(ob_camera)

# ---- scene / render settings (as saved in the file)
scene.camera = ob_camera
scene.frame_start = 1; scene.frame_end = 250; scene.frame_set(1)
scene.render.engine = 'CYCLES'
scene.render.resolution_x = 512
scene.render.resolution_y = 512
scene.cycles.use_denoising = False
scene.cycles.samples = 128
bpy.context.view_layer.update()
